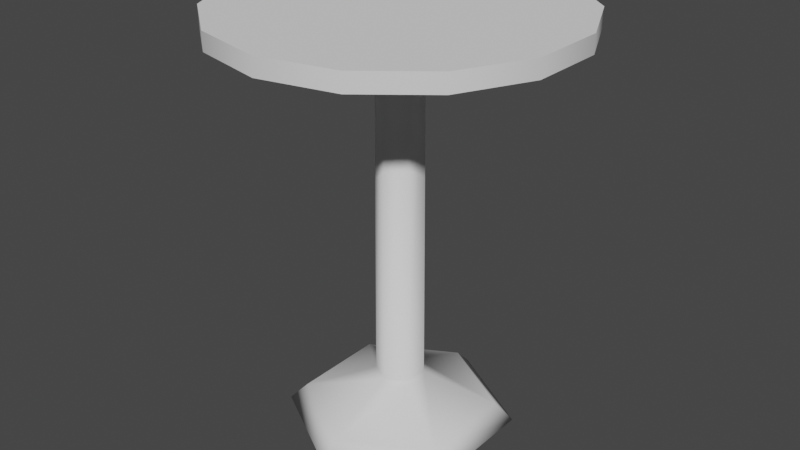 # Source: roundchair001.blend  (saved by Blender 3.4.6; exported with 4.5.12 LTS)
import bpy
from mathutils import Matrix  # noqa: F401  (used for matrix-valued properties, if any)

bpy.ops.wm.read_factory_settings(use_empty=True)
scene = bpy.context.scene
scene.name = 'Scene'

# ---- collections
col_collection = bpy.data.collections.new('Collection'); scene.collection.children.link(col_collection)

# ---- node groups
ng_auto_smooth = bpy.data.node_groups.new('Auto Smooth', 'GeometryNodeTree')
_s = ng_auto_smooth.interface.new_socket(name='Geometry', in_out='OUTPUT', socket_type='NodeSocketGeometry')
_s = ng_auto_smooth.interface.new_socket(name='Geometry', in_out='INPUT', socket_type='NodeSocketGeometry')
_s = ng_auto_smooth.interface.new_socket(name='Angle', in_out='INPUT', socket_type='NodeSocketFloat')
_s.subtype = 'ANGLE'
_s.min_value = 0.0
_s.max_value = 3.142
ng_auto_smooth.is_modifier = True
_N = ng_auto_smooth.nodes; _L = ng_auto_smooth.links
n0 = _N.new('NodeGroupOutput'); n0.name = 'Group Output'; n0.location = (480, -100)
n1 = _N.new('NodeGroupInput'); n1.name = 'Group Input'; n1.location = (-420, -300)
n2 = _N.new('NodeGroupInput'); n2.name = 'Group Input.001'; n2.location = (-60, -100)
n3 = _N.new('GeometryNodeSetShadeSmooth'); n3.name = 'Set Shade Smooth'; n3.location = (120, -100)
n3.domain = 'EDGE'
n4 = _N.new('GeometryNodeSetShadeSmooth'); n4.name = 'Set Shade Smooth.001'; n4.location = (300, -100)
n5 = _N.new('GeometryNodeInputMeshEdgeAngle'); n5.name = 'Edge Angle'; n5.location = (-420, -220)
n6 = _N.new('GeometryNodeInputEdgeSmooth'); n6.name = 'Is Edge Smooth'; n6.location = (-60, -160)
n7 = _N.new('GeometryNodeInputShadeSmooth'); n7.name = 'Is Face Smooth'; n7.location = (-240, -340)
n8 = _N.new('FunctionNodeBooleanMath'); n8.name = 'Boolean Math'; n8.location = (-60, -220)
n9 = _N.new('FunctionNodeCompare'); n9.name = 'Compare'; n9.location = (-240, -180)
n9.operation = 'LESS_EQUAL'
_L.new(n5.outputs[0], n9.inputs[0])
_L.new(n4.outputs[0], n0.inputs[0])
_L.new(n1.outputs[1], n9.inputs[1])
_L.new(n9.outputs[0], n8.inputs[0])
_L.new(n7.outputs[0], n8.inputs[1])
_L.new(n2.outputs[0], n3.inputs[0])
_L.new(n6.outputs[0], n3.inputs[1])
_L.new(n3.outputs[0], n4.inputs[0])
_L.new(n8.outputs[0], n3.inputs[2])
n0.is_active_output = True

# ---- world
world_world = bpy.data.worlds.new('World'); scene.world = world_world
world_world.use_nodes = True; world_world.node_tree.nodes.clear()
_N = world_world.node_tree.nodes; _L = world_world.node_tree.links
n0 = _N.new('ShaderNodeOutputWorld'); n0.name = 'World Output'; n0.location = (300, 300)
n1 = _N.new('ShaderNodeBackground'); n1.name = 'Background'; n1.location = (10, 300)
n1.inputs[0].default_value = (0.05088, 0.05088, 0.05088, 1.0)
_L.new(n1.outputs[0], n0.inputs[0])
n0.is_active_output = True
world_world.color = (0.05088, 0.05088, 0.05088)
world_world.use_sun_shadow = False
world_world.sun_shadow_jitter_overblur = 0.0

# ---- meshes
me_cylinder = bpy.data.meshes.new('Cylinder')
me_cylinder.from_pydata([(0.0, 1.0, -0.025), (0.0, 1.0, 0.025), (0.4339, 0.901, -0.025), (0.4339, 0.901, 0.025), (0.7818, 0.6235, -0.025), (0.7818, 0.6235, 0.025), (0.9749, 0.2225, -0.025), (0.9749, 0.2225, 0.025), (0.9749, -0.2225, -0.025), (0.9749, -0.2225, 0.025), (0.7818, -0.6235, -0.025), (0.7818, -0.6235, 0.025), (0.4339, -0.901, -0.025), (0.4339, -0.901, 0.025), (0.0, -1.0, -0.025), (0.0, -1.0, 0.025), (-0.4339, -0.901, -0.025), (-0.4339, -0.901, 0.025), (-0.7818, -0.6235, -0.025), (-0.7818, -0.6235, 0.025), (-0.9749, -0.2225, -0.025), (-0.9749, -0.2225, 0.025), (-0.9749, 0.2225, -0.025), (-0.9749, 0.2225, 0.025), (-0.7818, 0.6235, -0.025), (-0.7818, 0.6235, 0.025), (-0.4339, 0.901, -0.025), (-0.4339, 0.901, 0.025)], [], [(0, 1, 3, 2), (2, 3, 5, 4), (4, 5, 7, 6), (6, 7, 9, 8), (8, 9, 11, 10), (10, 11, 13, 12), (12, 13, 15, 14), (14, 15, 17, 16), (16, 17, 19, 18), (18, 19, 21, 20), (20, 21, 23, 22), (22, 23, 25, 24), (3, 1, 27, 25, 23, 21, 19, 17, 15, 13, 11, 9, 7, 5), (24, 25, 27, 26), (26, 27, 1, 0), (0, 2, 4, 6, 8, 10, 12, 14, 16, 18, 20, 22, 24, 26)])
me_cylinder.polygons.foreach_set('use_smooth', [True] * 16)
_uv = me_cylinder.uv_layers.new(name='UVMap')
_uv.uv.foreach_set('vector', [1.0, 0.5, 1.0, 1.0, 0.9286, 1.0, 0.9286, 0.5, 0.9286, 0.5, 0.9286, 1.0, 0.8571, 1.0, 0.8571, 0.5, 0.8571, 0.5, 0.8571, 1.0, 0.7857, 1.0, 0.7857, 0.5, 0.7857, 0.5, 0.7857, 1.0, 0.7143, 1.0, 0.7143, 0.5, 0.7143, 0.5, 0.7143, 1.0, 0.6429, 1.0, 0.6429, 0.5, 0.6429, 0.5, 0.6429, 1.0, 0.5714, 1.0, 0.5714, 0.5, 0.5714, 0.5, 0.5714, 1.0, 0.5, 1.0, 0.5, 0.5, 0.5, 0.5, 0.5, 1.0, 0.4286, 1.0, 0.4286, 0.5, 0.4286, 0.5, 0.4286, 1.0, 0.3571, 1.0, 0.3571, 0.5, 0.3571, 0.5, 0.3571, 1.0, 0.2857, 1.0, 0.2857, 0.5, 0.2857, 0.5, 0.2857, 1.0, 0.2143, 1.0, 0.2143, 0.5, 0.2143, 0.5, 0.2143, 1.0, 0.1429, 1.0, 0.1429, 0.5, 0.3541, 0.4662, 0.25, 0.49, 0.1459, 0.4662, 0.06236, 0.3996, 0.01602, 0.3034, 0.01602, 0.1966, 0.06236, 0.1004, 0.1459, 0.03377, 0.25, 0.01, 0.3541, 0.03377, 0.4376, 0.1004, 0.484, 0.1966, 0.484, 0.3034, 0.4376, 0.3996, 0.1429, 0.5, 0.1429, 1.0, 0.07143, 1.0, 0.07143, 0.5, 0.07143, 0.5, 0.07143, 1.0, -1.341e-07, 1.0, -1.341e-07, 0.5, 0.75, 0.49, 0.8541, 0.4662, 0.9376, 0.3996, 0.984, 0.3034, 0.984, 0.1966, 0.9376, 0.1004, 0.8541, 0.03377, 0.75, 0.01, 0.6459, 0.03377, 0.5624, 0.1004, 0.516, 0.1966, 0.516, 0.3034, 0.5624, 0.3996, 0.6459, 0.4662])
me_cylinder.update()
me_cylinder_001 = bpy.data.meshes.new('Cylinder.001')
me_cylinder_001.from_pydata([(0.0, 0.3202, -0.025), (0.0, 0.2701, 0.025), (0.2773, 0.1601, -0.025), (0.2339, 0.1351, 0.025), (0.2773, -0.1601, -0.025), (0.2339, -0.1351, 0.025), (0.0, -0.3202, -0.025), (0.0, -0.2701, 0.025), (-0.2773, -0.1601, -0.025), (-0.2339, -0.1351, 0.025), (-0.2773, 0.1601, -0.025), (-0.2339, 0.1351, 0.025), (0.0586, 0.03383, 0.1097), (-7.52e-11, 0.06767, 0.1097), (0.0586, -0.03383, 0.1097), (-7.52e-11, -0.06767, 0.1097), (-0.0586, -0.03383, 0.1097), (-0.0586, 0.03383, 0.1097), (0.05433, 0.03137, 1.13), (7.501e-08, 0.06274, 1.13), (0.05433, -0.03137, 1.13), (7.501e-08, -0.06274, 1.13), (-0.05433, -0.03137, 1.13), (-0.05433, 0.03137, 1.13)], [], [(0, 1, 3, 2), (2, 3, 5, 4), (4, 5, 7, 6), (6, 7, 9, 8), (9, 7, 15, 16), (8, 9, 11, 10), (10, 11, 1, 0), (0, 2, 4, 6, 8, 10), (17, 16, 22, 23), (5, 3, 12, 14), (11, 9, 16, 17), (3, 1, 13, 12), (7, 5, 14, 15), (1, 11, 17, 13), (15, 14, 20, 21), (12, 13, 19, 18), (13, 17, 23, 19), (16, 15, 21, 22), (14, 12, 18, 20)])
me_cylinder_001.polygons.foreach_set('use_smooth', [True] * 19)
_uv = me_cylinder_001.uv_layers.new(name='UVMap')
_uv.uv.foreach_set('vector', [0.609, 0.1865, 0.6382, 0.2011, 0.6382, 0.3584, 0.609, 0.373, 0.609, 0.07266, 0.5912, 0.09901, 0.459, 0.03771, 0.4523, 0.0, 0.4523, 0.0, 0.459, 0.03771, 0.3262, 0.1221, 0.2949, 0.1, 0.2949, 0.1, 0.3262, 0.1221, 0.3256, 0.2678, 0.2942, 0.2727, 0.3256, 0.2678, 0.3262, 0.1221, 0.4368, 0.1862, 0.4366, 0.2227, 0.609, 0.0, 0.6382, 0.01457, 0.6382, 0.1719, 0.609, 0.1865, 0.1824, 0.0, 0.1822, 0.04046, 0.03511, 0.09635, 0.008075, 0.06625, 0.2942, 0.4991, 0.4557, 0.4059, 0.6172, 0.4991, 0.6172, 0.6856, 0.4557, 0.7789, 0.2942, 0.6856, 0.6172, 0.406, 0.6566, 0.4059, 0.6566, 0.9999, 0.62, 1.0, 0.459, 0.03771, 0.5912, 0.09901, 0.5032, 0.1804, 0.4701, 0.1651, 0.1822, 0.04046, 0.2942, 0.1137, 0.1946, 0.1836, 0.1665, 0.1653, 0.0, 0.2254, 0.03511, 0.09635, 0.1297, 0.1793, 0.1209, 0.2116, 0.3262, 0.1221, 0.459, 0.03771, 0.4701, 0.1651, 0.4368, 0.1862, 0.03511, 0.09635, 0.1822, 0.04046, 0.1665, 0.1653, 0.1297, 0.1793, 0.4368, 0.1862, 0.4701, 0.1651, 0.609, 0.3863, 0.5781, 0.4059, 0.696, 0.4059, 0.7354, 0.406, 0.7325, 1.0, 0.696, 0.9999, 0.1297, 0.1793, 0.1665, 0.1653, 0.2942, 0.5052, 0.26, 0.5181, 0.6566, 0.4059, 0.6763, 0.406, 0.6749, 1.0, 0.6566, 0.9999, 0.6763, 0.406, 0.696, 0.4059, 0.696, 0.9999, 0.6777, 1.0])
me_cylinder_001.update()

# ---- objects
ob_chairtop = bpy.data.objects.new('chairtop', me_cylinder)
ob_chairleg = bpy.data.objects.new('chairleg', me_cylinder_001)

# ---- transforms, parenting, visibility, modifiers, constraints
ob_chairtop.location = (0.0, 0.0, 0.894)
ob_chairtop.scale = (0.3685, 0.3685, 0.7618)
_m = ob_chairtop.modifiers.new('Auto Smooth', 'NODES')
_m.node_group = ng_auto_smooth
_gi = [s.identifier for s in ng_auto_smooth.interface.items_tree if s.item_type == 'SOCKET' and s.in_out == 'INPUT']
_m[_gi[1]] = 0.5236  # Angle
ob_chairleg.location = (0.0, 0.0, 0.03809)
ob_chairleg.scale = (0.7618, 0.7618, 0.7618)

# ---- collection membership
col_collection.objects.link(ob_chairtop)
col_collection.objects.link(ob_chairleg)

# ---- scene / render settings (as saved in the file)
scene.frame_start = 1; scene.frame_end = 250; scene.frame_set(1)
scene.render.engine = 'BLENDER_EEVEE_NEXT'
scene.cycles.sampling_pattern = 'TABULATED_SOBOL'
scene.cycles.use_light_tree = False
scene.view_settings.view_transform = 'Filmic'
bpy.context.view_layer.update()

# ---- added for rendering (the .blend has no active camera and no usable light): camera, sun
cam_auto = bpy.data.cameras.new('AutoCamera')
cam_auto.lens = 50.0
cam_auto.sensor_width = 36.0
cam_auto.clip_end = 1000.0
ob_auto_camera = bpy.data.objects.new('AutoCamera', cam_auto)
scene.collection.objects.link(ob_auto_camera)
ob_auto_camera.location = (1.26134, -1.51361, 1.47514)
ob_auto_camera.rotation_euler = (1.09748, -7.21219e-08, 0.694738)
scene.camera = ob_auto_camera
light_auto_sun = bpy.data.lights.new('AutoSun', 'SUN')
light_auto_sun.energy = 3.0
light_auto_sun.angle = 0.0523599
ob_auto_sun = bpy.data.objects.new('AutoSun', light_auto_sun)
scene.collection.objects.link(ob_auto_sun)
ob_auto_sun.rotation_euler = (0.872665, 0.174533, 0.523599)
bpy.context.view_layer.update()
